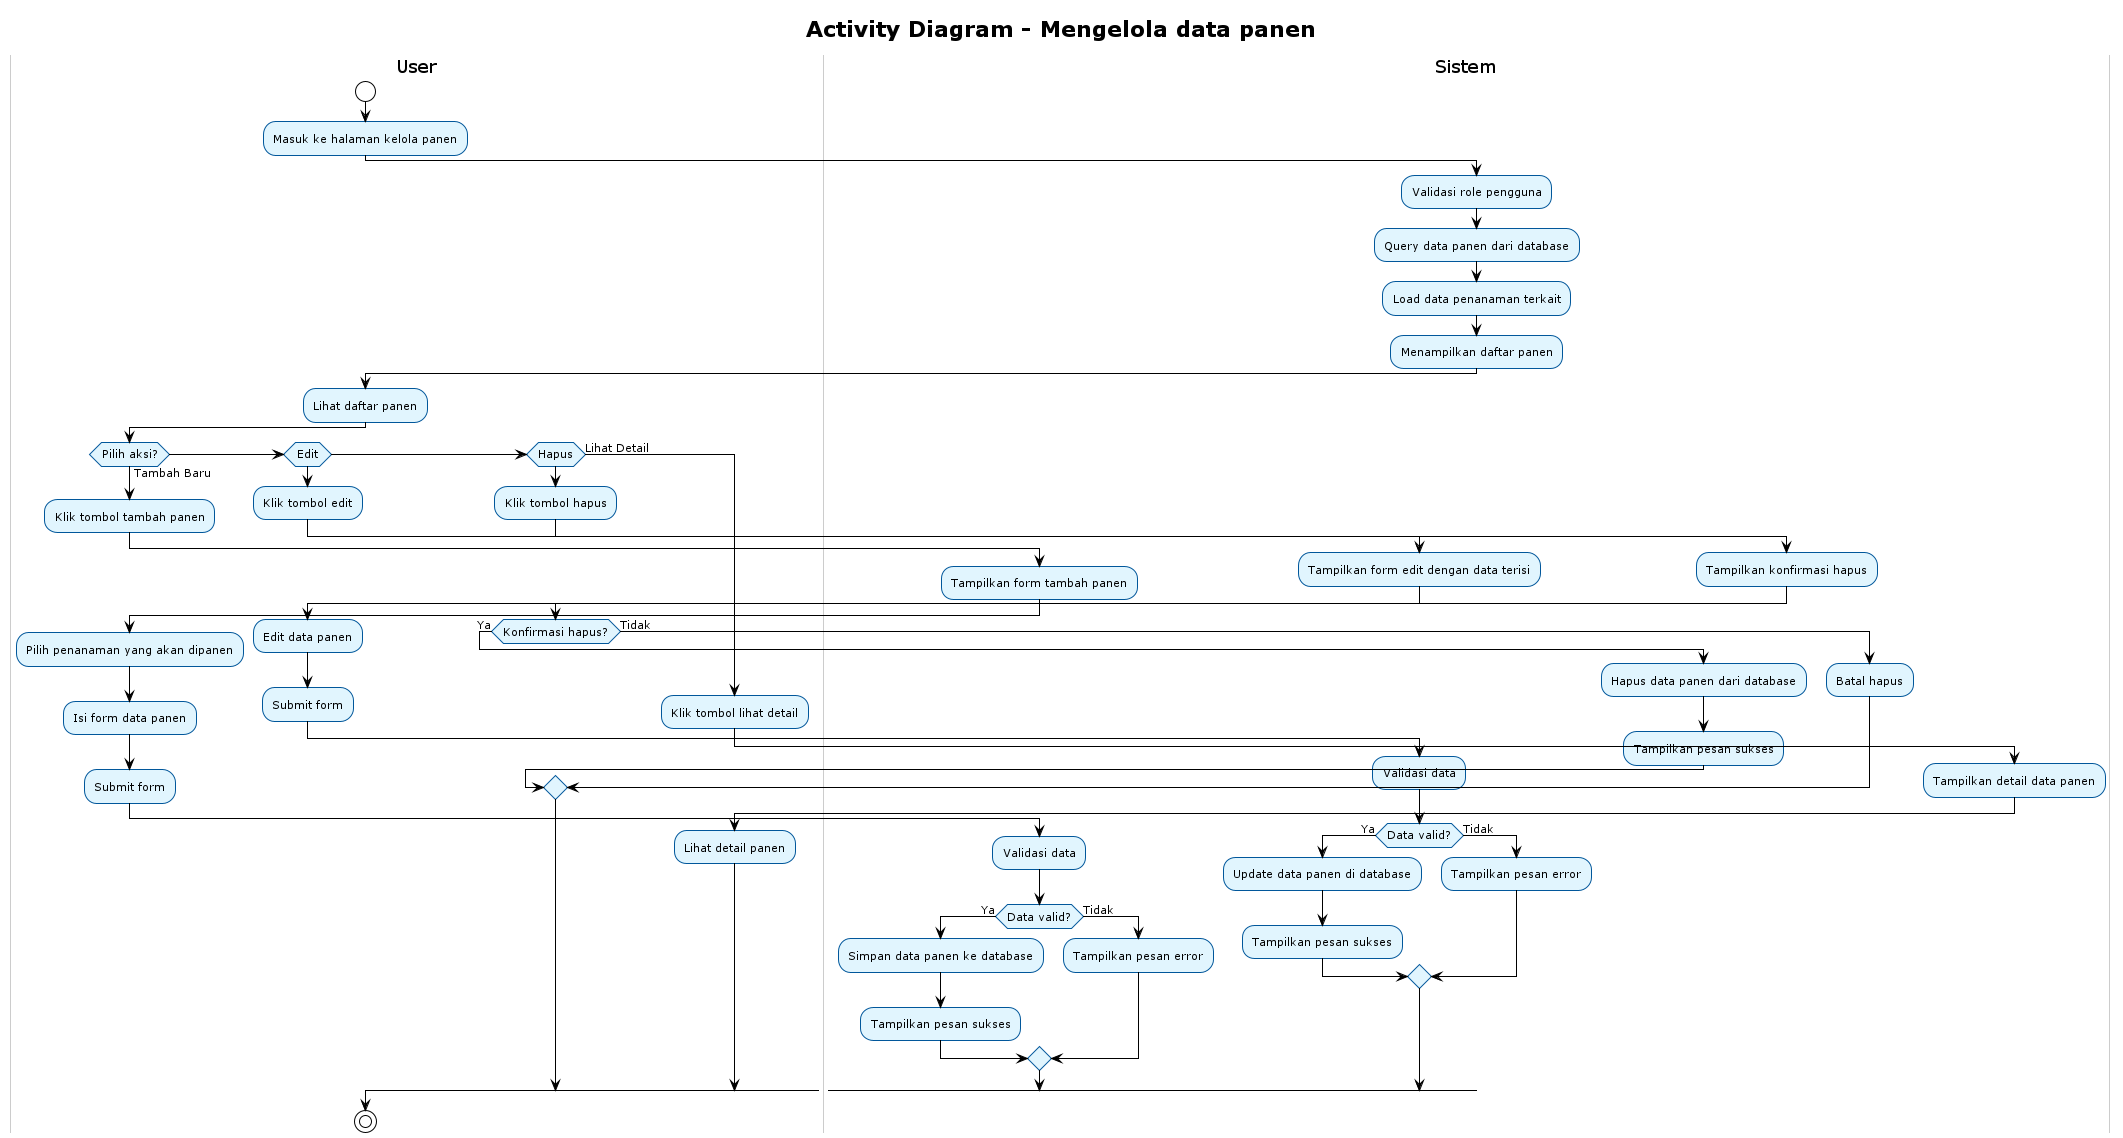

The diagram above was rendered by PlantUML. Its source (embedded in the PNG):
@startuml
' Referensi: Use Case Overview (00_use_case_overview.puml)
' Use case 07: Mengelola data panen
' Aktor: Admin/Kepala Sek, Penangkar/Kepala Satgas
!theme plain
skinparam backgroundColor white
skinparam activity {
    BackgroundColor #E1F5FE
    BorderColor #01579B
    FontSize 11
}
skinparam swimlane {
    BackgroundColor White
    BorderColor #CCCCCC
    TitleBackgroundColor White
    TitleBorderColor #999999
}

title Activity Diagram - Mengelola data panen

|#White|User|
start
:Masuk ke halaman kelola panen;

|#White|Sistem|
:Validasi role pengguna;
:Query data panen dari database;
:Load data penanaman terkait;
:Menampilkan daftar panen;

|#White|User|
:Lihat daftar panen;

if (Pilih aksi?) then (Tambah Baru)
    |#White|User|
    :Klik tombol tambah panen;
    |#White|Sistem|
    :Tampilkan form tambah panen;
    |#White|User|
    :Pilih penanaman yang akan dipanen;
    :Isi form data panen;
    :Submit form;
    |#White|Sistem|
    :Validasi data;
    if (Data valid?) then (Ya)
        :Simpan data panen ke database;
        :Tampilkan pesan sukses;
    else (Tidak)
        :Tampilkan pesan error;
    endif
elseif (Edit) then
    |#White|User|
    :Klik tombol edit;
    |#White|Sistem|
    :Tampilkan form edit dengan data terisi;
    |#White|User|
    :Edit data panen;
    :Submit form;
    |#White|Sistem|
    :Validasi data;
    if (Data valid?) then (Ya)
        :Update data panen di database;
        :Tampilkan pesan sukses;
    else (Tidak)
        :Tampilkan pesan error;
    endif
elseif (Hapus) then
    |#White|User|
    :Klik tombol hapus;
    |#White|Sistem|
    :Tampilkan konfirmasi hapus;
    |#White|User|
    if (Konfirmasi hapus?) then (Ya)
        |#White|Sistem|
        :Hapus data panen dari database;
        :Tampilkan pesan sukses;
    else (Tidak)
        :Batal hapus;
    endif
else (Lihat Detail)
    |#White|User|
    :Klik tombol lihat detail;
    |#White|Sistem|
    :Tampilkan detail data panen;
    |#White|User|
    :Lihat detail panen;
endif

stop

@enduml